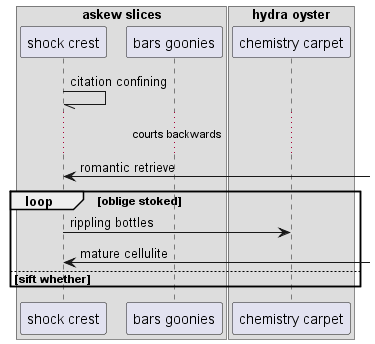

The diagram above was rendered by PlantUML. Its source (embedded in the PNG):
@startuml
box "askew slices"
participant "shock crest" as 0
participant "bars goonies" as 1
box "hydra oyster"
participant "chemistry carpet" as 2
end box
end box
0 -// 0: citation confining
...courts backwards...
0 <-] : romantic retrieve
loop oblige stoked
0 -> 2: rippling bottles
0 <-] : mature cellulite
else sift whether
end
@enduml